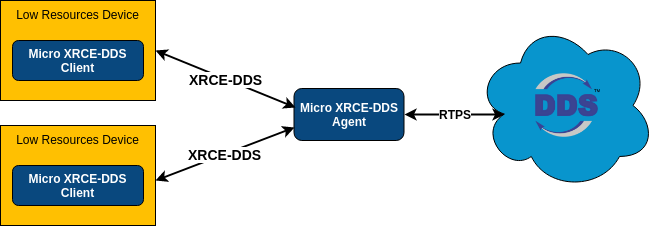

The diagram above was exported from draw.io. Its source (the exported page's mxGraphModel, read from the mxfile embedded in the PNG):
<mxGraphModel dx="1426" dy="758" grid="1" gridSize="10" guides="1" tooltips="1" connect="1" arrows="1" fold="1" page="1" pageScale="1" pageWidth="827" pageHeight="1169" background="#ffffff" math="0" shadow="0">
  <root>
    <mxCell id="0" />
    <mxCell id="1" parent="0" />
    <mxCell id="2" value="&lt;font color=&quot;#FFFFFF&quot;&gt;Micro XRCE-DDS Agent&lt;/font&gt;" style="rounded=1;whiteSpace=wrap;html=1;labelBackgroundColor=none;strokeWidth=1;fillColor=#09487E;align=center;fontStyle=1" vertex="1" parent="1">
      <mxGeometry x="413.5" y="383" width="110" height="52" as="geometry" />
    </mxCell>
    <mxCell id="3" value="&lt;b style=&quot;font-size: 14px&quot;&gt;XRCE-DDS&lt;br style=&quot;font-size: 14px&quot;&gt;&lt;/b&gt;" style="endArrow=classic;startArrow=classic;html=1;fontColor=#000000;strokeWidth=2;labelBackgroundColor=#ffffff;fontStyle=0;exitX=1;exitY=0.5;entryX=0;entryY=0.75;fontSize=14;" edge="1" target="2" parent="1">
      <mxGeometry width="50" height="50" relative="1" as="geometry">
        <mxPoint x="275" y="475" as="sourcePoint" />
        <mxPoint x="395.2068965517242" y="424.8275862068966" as="targetPoint" />
        <mxPoint as="offset" />
      </mxGeometry>
    </mxCell>
    <mxCell id="4" value="" style="ellipse;shape=cloud;whiteSpace=wrap;html=1;rounded=0;shadow=0;glass=0;comic=0;labelBackgroundColor=none;fillColor=#0895CD;fontColor=#000000;align=center;" vertex="1" parent="1">
      <mxGeometry x="595" y="315" width="180" height="170" as="geometry" />
    </mxCell>
    <mxCell id="5" value="" style="shape=image;verticalLabelPosition=bottom;labelBackgroundColor=#ffffff;verticalAlign=top;aspect=fixed;imageAspect=0;image=data:image/png,(base64 omitted: 11628 chars);" vertex="1" parent="1">
      <mxGeometry x="655" y="368" width="65" height="64" as="geometry" />
    </mxCell>
    <mxCell id="6" value="" style="endArrow=classic;startArrow=classic;html=1;labelBackgroundColor=#ffffff;strokeWidth=2;fontColor=#000000;align=center;exitX=1;exitY=0.5;entryX=0.16;entryY=0.55;entryPerimeter=0;" edge="1" source="2" target="4" parent="1">
      <mxGeometry width="50" height="50" relative="1" as="geometry">
        <mxPoint x="531" y="405" as="sourcePoint" />
        <mxPoint x="622" y="405" as="targetPoint" />
      </mxGeometry>
    </mxCell>
    <mxCell id="7" value="RTPS" style="text;html=1;resizable=0;points=[];align=center;verticalAlign=middle;labelBackgroundColor=#ffffff;fontColor=#000000;fontStyle=1" vertex="1" connectable="0" parent="6">
      <mxGeometry x="-0.0057" y="-2" relative="1" as="geometry">
        <mxPoint y="-3" as="offset" />
      </mxGeometry>
    </mxCell>
    <mxCell id="8" value="Low Resources Device" style="rounded=0;whiteSpace=wrap;html=1;fillColor=#FFC001;verticalAlign=top;" vertex="1" parent="1">
      <mxGeometry x="120" y="295" width="155" height="100" as="geometry" />
    </mxCell>
    <mxCell id="9" value="&lt;b&gt;Micro XRCE-DDS Client&lt;/b&gt;" style="rounded=1;whiteSpace=wrap;html=1;labelBackgroundColor=none;strokeWidth=1;fillColor=#09487E;align=center;fontColor=#FFFFFF;" vertex="1" parent="1">
      <mxGeometry x="132" y="335" width="131" height="40" as="geometry" />
    </mxCell>
    <mxCell id="10" value="&lt;b style=&quot;font-size: 14px&quot;&gt;XRCE-DDS&lt;br style=&quot;font-size: 14px&quot;&gt;&lt;/b&gt;" style="endArrow=classic;startArrow=classic;html=1;fontColor=#000000;strokeWidth=2;labelBackgroundColor=#ffffff;fontStyle=0;exitX=1;exitY=0.5;entryX=0.018;entryY=0.365;entryPerimeter=0;fontSize=14;" edge="1" source="8" target="2" parent="1">
      <mxGeometry width="50" height="50" relative="1" as="geometry">
        <mxPoint x="285" y="249.6150729335494" as="sourcePoint" />
        <mxPoint x="435" y="290.80650684931516" as="targetPoint" />
        <mxPoint as="offset" />
      </mxGeometry>
    </mxCell>
    <mxCell id="11" value="Low Resources Device" style="rounded=0;whiteSpace=wrap;html=1;fillColor=#FFC001;verticalAlign=top;" vertex="1" parent="1">
      <mxGeometry x="120" y="420" width="155" height="100" as="geometry" />
    </mxCell>
    <mxCell id="12" value="&lt;b&gt;Micro XRCE-DDS Client&lt;/b&gt;" style="rounded=1;whiteSpace=wrap;html=1;labelBackgroundColor=none;strokeWidth=1;fillColor=#09487E;align=center;fontColor=#FFFFFF;" vertex="1" parent="1">
      <mxGeometry x="132" y="460" width="131" height="40" as="geometry" />
    </mxCell>
  </root>
</mxGraphModel>